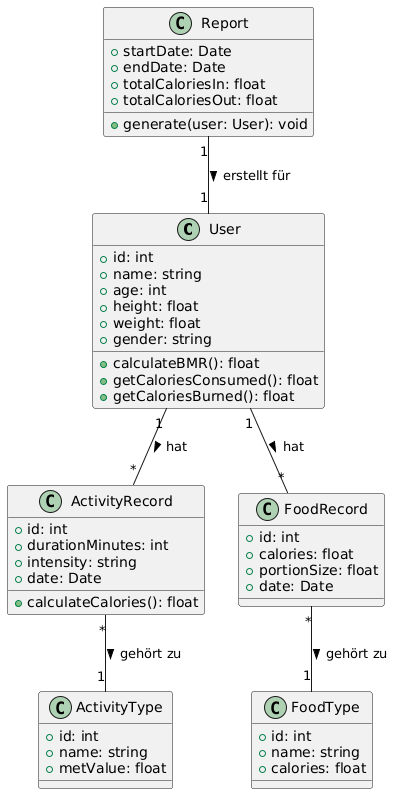

The diagram above was rendered by PlantUML. Its source (embedded in the PNG):
@startuml
' =====================
' Klassen
' =====================

class User {
  +id: int
  +name: string
  +age: int
  +height: float
  +weight: float
  +gender: string
  
  +calculateBMR(): float
  +getCaloriesConsumed(): float
  +getCaloriesBurned(): float
}

class ActivityRecord {
  +id: int
  +durationMinutes: int
  +intensity: string
  +date: Date
  
  +calculateCalories(): float
}

class FoodRecord {
  +id: int
  +calories: float
  +portionSize: float
  +date: Date
}

class ActivityType {
  +id: int
  +name: string
  +metValue: float
}

class FoodType {
  +id: int
  +name: string
  +calories: float
}

class Report {
  +startDate: Date
  +endDate: Date
  +totalCaloriesIn: float
  +totalCaloriesOut: float
  
  +generate(user: User): void
}

' =====================
' Beziehungen
' =====================

User "1" -- "*" ActivityRecord : hat >
User "1" -- "*" FoodRecord : hat >
ActivityRecord "*" -- "1" ActivityType : gehört zu >
FoodRecord "*" -- "1" FoodType : gehört zu >
Report "1" -- "1" User : erstellt für >
@enduml